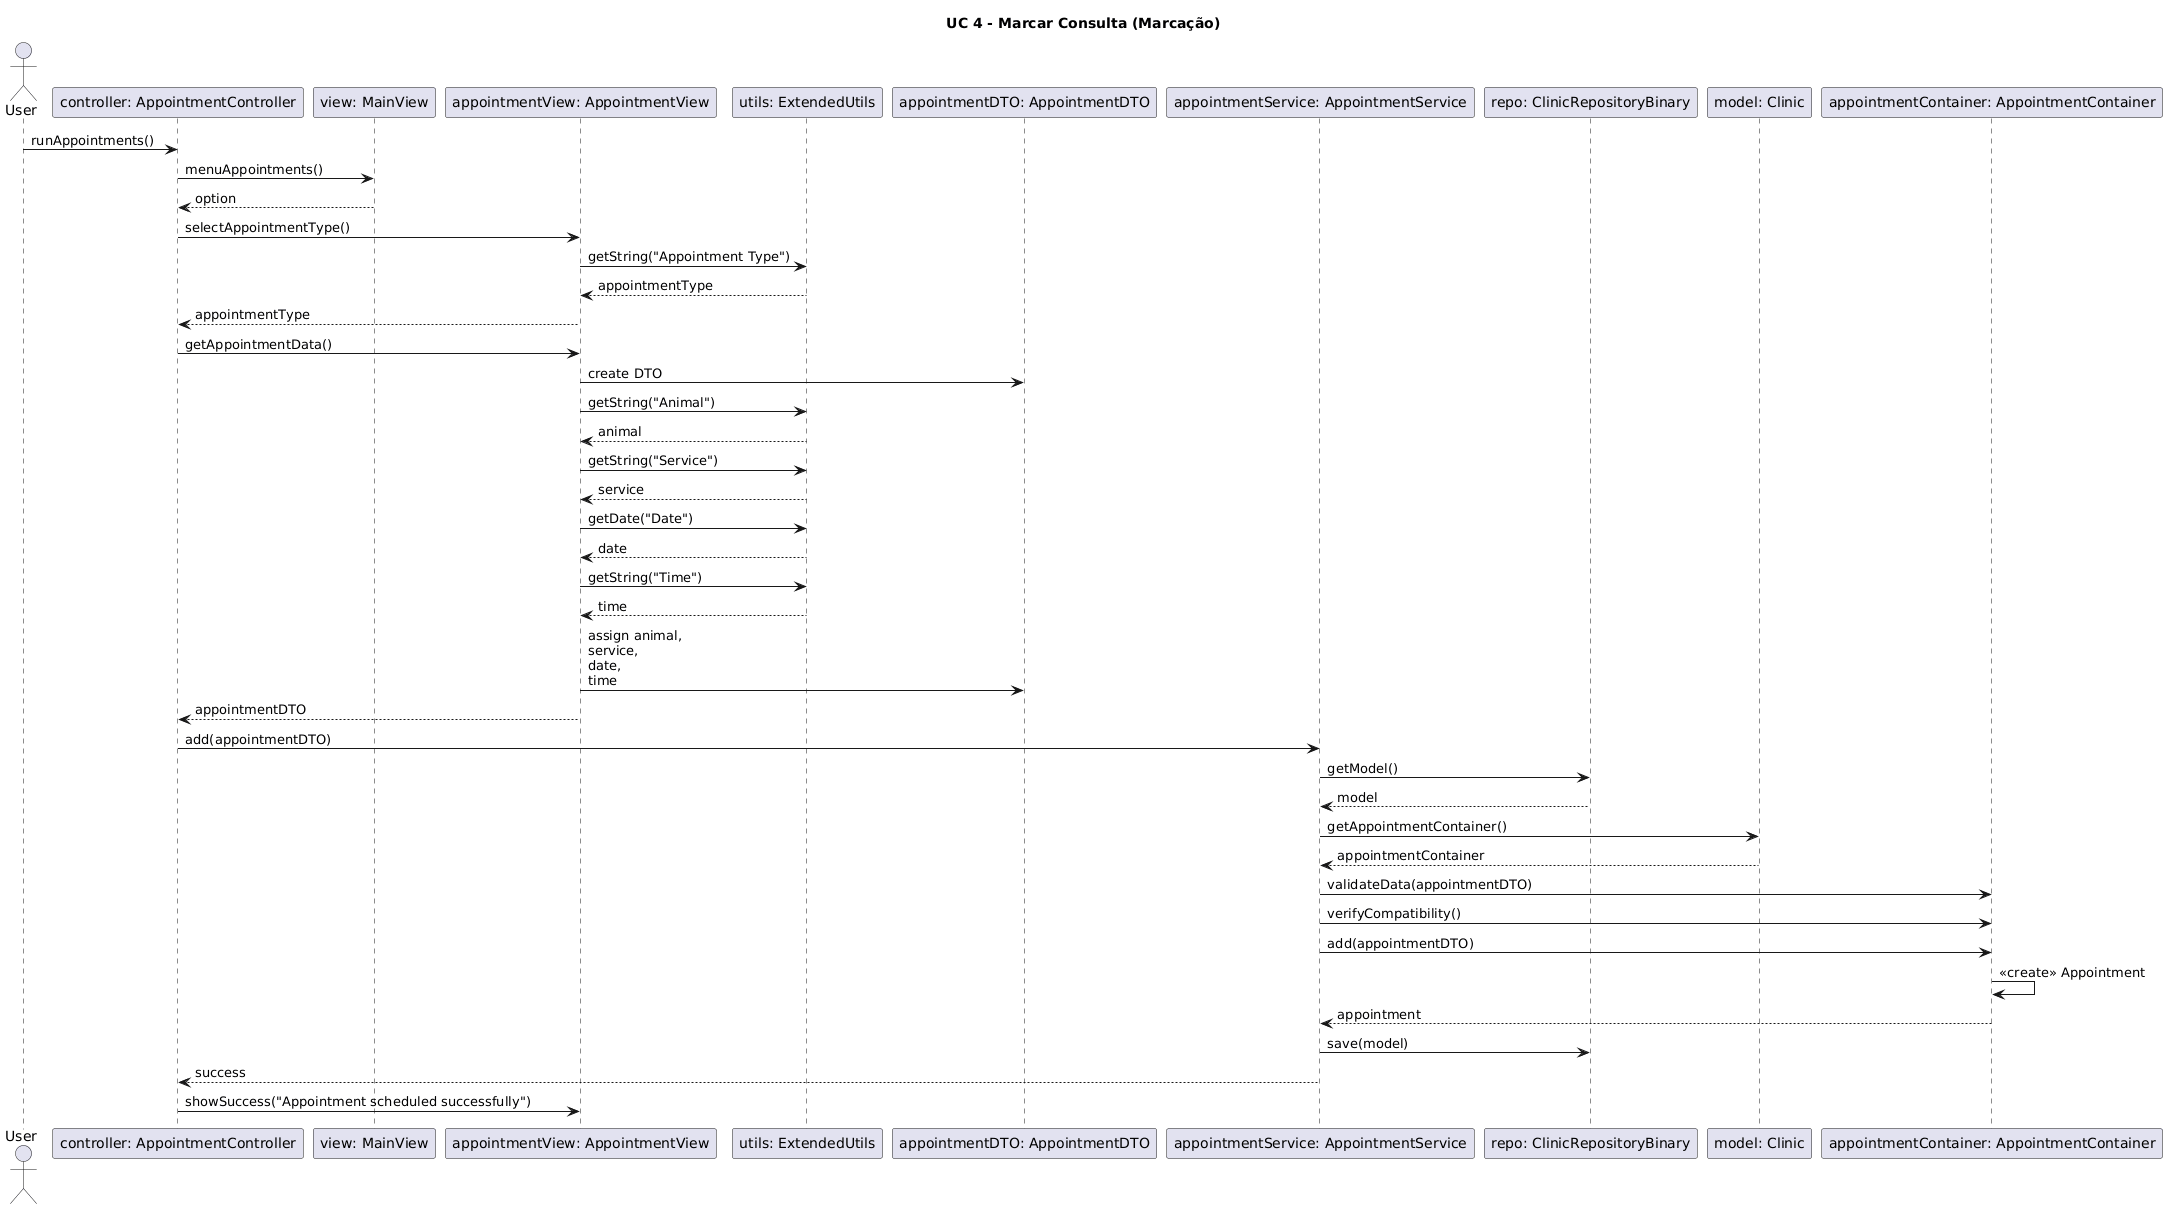

The diagram above was rendered by PlantUML. Its source (embedded in the PNG):
@startuml
title UC 4 - Marcar Consulta (Marcação)

actor User

participant "controller: AppointmentController" as Controller
participant "view: MainView" as MainView
participant "appointmentView: AppointmentView" as AppointmentView
participant "utils: ExtendedUtils" as Utils
participant "appointmentDTO: AppointmentDTO" as DTO
participant "appointmentService: AppointmentService" as Service
participant "repo: ClinicRepositoryBinary" as Repo
participant "model: Clinic" as Clinic
participant "appointmentContainer: AppointmentContainer" as Container

User -> Controller : runAppointments()

Controller -> MainView : menuAppointments()
MainView --> Controller : option

Controller -> AppointmentView : selectAppointmentType()

AppointmentView -> Utils : getString("Appointment Type")
Utils --> AppointmentView : appointmentType

AppointmentView --> Controller : appointmentType

Controller -> AppointmentView : getAppointmentData()

AppointmentView -> DTO : create DTO

AppointmentView -> Utils : getString("Animal")
Utils --> AppointmentView : animal

AppointmentView -> Utils : getString("Service")
Utils --> AppointmentView : service

AppointmentView -> Utils : getDate("Date")
Utils --> AppointmentView : date

AppointmentView -> Utils : getString("Time")
Utils --> AppointmentView : time

AppointmentView -> DTO : assign animal,\nservice,\ndate,\ntime

AppointmentView --> Controller : appointmentDTO

Controller -> Service : add(appointmentDTO)

Service -> Repo : getModel()
Repo --> Service : model

Service -> Clinic : getAppointmentContainer()
Clinic --> Service : appointmentContainer

Service -> Container : validateData(appointmentDTO)

Service -> Container : verifyCompatibility()

Service -> Container : add(appointmentDTO)

Container -> Container : <<create>> Appointment

Container --> Service : appointment

Service -> Repo : save(model)

Service --> Controller : success

Controller -> AppointmentView : showSuccess("Appointment scheduled successfully")
@enduml